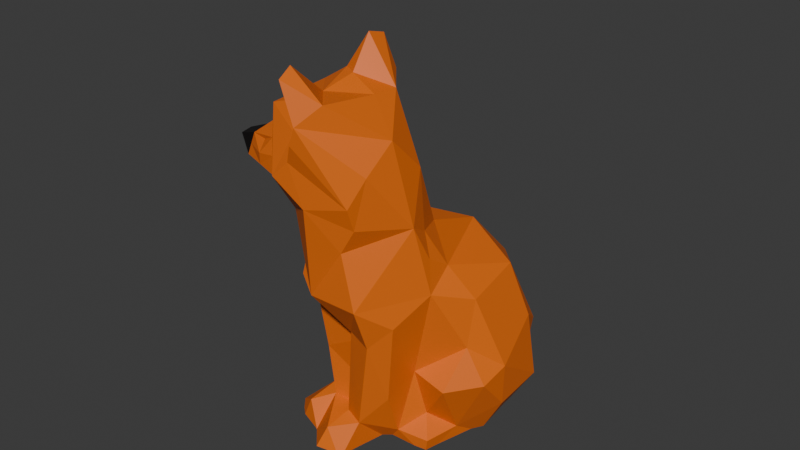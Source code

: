 # Source: Fox.blend  (saved by Blender 4.2.66; exported with 4.5.12 LTS)
import bpy
from mathutils import Matrix  # noqa: F401  (used for matrix-valued properties, if any)

bpy.ops.wm.read_factory_settings(use_empty=True)
scene = bpy.context.scene
scene.name = 'Scene'

# ---- collections
col_collection = bpy.data.collections.new('Collection'); scene.collection.children.link(col_collection)

# ---- materials (node trees are filled in below, after node groups)
mat_material_001 = bpy.data.materials.new('Material.001')
mat_material_001.use_transparent_shadow = False
mat_material_002 = bpy.data.materials.new('Material.002')
mat_material_002.use_transparent_shadow = False

# ---- material node trees
mat_material_001.use_nodes = True; mat_material_001.node_tree.nodes.clear()
_N = mat_material_001.node_tree.nodes; _L = mat_material_001.node_tree.links
n0 = _N.new('ShaderNodeBsdfPrincipled'); n0.name = 'Principled BSDF'; n0.location = (10, 300)
n0.inputs[0].default_value = (0.8003, 0.1538, 0.006278, 1.0)
n0.inputs[3].default_value = 1.45
n1 = _N.new('ShaderNodeOutputMaterial'); n1.name = 'Material Output'; n1.location = (300, 300)
_L.new(n0.outputs[0], n1.inputs[0])
n1.is_active_output = True
mat_material_002.use_nodes = True; mat_material_002.node_tree.nodes.clear()
_N = mat_material_002.node_tree.nodes; _L = mat_material_002.node_tree.links
n0 = _N.new('ShaderNodeBsdfPrincipled'); n0.name = 'Principled BSDF'; n0.location = (10, 300)
n0.inputs[0].default_value = (0.004038, 0.001864, 0.002166, 1.0)
n0.inputs[3].default_value = 1.45
n1 = _N.new('ShaderNodeOutputMaterial'); n1.name = 'Material Output'; n1.location = (300, 300)
_L.new(n0.outputs[0], n1.inputs[0])
n1.is_active_output = True

# ---- world
world_world = bpy.data.worlds.new('World'); scene.world = world_world
world_world.use_nodes = True; world_world.node_tree.nodes.clear()
_N = world_world.node_tree.nodes; _L = world_world.node_tree.links
n0 = _N.new('ShaderNodeOutputWorld'); n0.name = 'World Output'; n0.location = (300, 300)
n1 = _N.new('ShaderNodeBackground'); n1.name = 'Background'; n1.location = (10, 300)
n1.inputs[0].default_value = (0.05088, 0.05088, 0.05088, 1.0)
_L.new(n1.outputs[0], n0.inputs[0])
n0.is_active_output = True
world_world.color = (0.05088, 0.05088, 0.05088)
world_world.use_sun_shadow = False
world_world.sun_shadow_jitter_overblur = 0.0

# ---- meshes
me_fox = bpy.data.meshes.new('fox')
me_fox.from_pydata([(-0.01012, -0.02753, 0.06996), (-0.006756, -0.01886, 0.05759), (-0.01381, -0.02824, 0.0478), (-0.01055, -0.03966, 0.05959), (-0.01012, -0.04489, 0.073), (-0.01192, -0.03681, 0.04784), (0.001007, -0.01634, 0.1015), (-0.004034, -0.01895, 0.0973), (0.0008506, -0.02005, 0.1048), (-0.003422, -0.02307, 0.1063), (-0.002085, 0.008252, 0.03834), (-0.005848, 0.003178, 0.03366), (-0.003207, -0.002146, 0.04927), (0.03621, 0.003973, 0.03391), (0.03081, 0.001011, 0.0509), (0.03195, -0.01736, 0.04722), (-0.02103, 0.0008781, 0.002706), (-0.02469, -0.009371, 0.008211), (-0.0222, 0.007764, 0.009289), (-0.007585, 0.009331, 0.02884), (-0.0133, 0.0001423, 0.01885), (-0.01536, -0.002112, 0.02585), (-0.008389, -0.01692, 0.0373), (-0.005998, -0.01687, 0.04623), (-0.01507, -0.02411, 0.08454), (-0.00848, -0.01902, 0.08832), (-0.004724, -0.02106, 0.0734), (-0.01063, -0.02035, 0.03072), (-0.008577, -0.02191, 0.0366), (-0.006076, -0.01478, 0.02589), (-0.011, -0.02517, 0.02221), (-0.01284, -0.03153, 0.03318), (-0.02363, -0.003235, 0.01412), (-0.02008, -0.04091, 0.09568), (-0.0163, -0.04511, 0.1026), (-0.0109, -0.0306, 0.1066), (-0.02919, -0.03292, 0.08216), (-0.02833, -0.03294, 0.09006), (0.03213, 0.009086, 0.01359), (0.03323, 0.01155, 0.02839), (-0.01777, -0.03032, 0.09402), (0.008697, -0.02422, 0.1066), (0.01815, -0.03699, 0.098), (0.0191, -0.02664, 0.08743), (0.02495, -0.02144, 0.05765), (-0.01741, 0.01801, 0.0109), (0.008278, -0.01706, 0.07558), (-0.002353, -0.01766, 0.08541), (-0.01731, -0.02874, 0.1005), (0.009366, -0.01137, 0.06703), (0.01701, -0.01782, 0.06766), (0.01553, 0.003143, 0.06005), (-0.01715, 0.01946, 0.003909), (-0.008785, 0.02698, 0.008376), (-0.004268, 0.01236, 0.03299), (0.03902, -0.01156, 0.02486), (0.03811, 0.006094, 0.0129), (-0.0007053, -0.01805, 0.1184), (-0.001131, -0.02367, 0.1199), (-0.0002249, -0.03123, 0.1107), (0.009029, -0.03328, 0.1073), (0.005857, -0.01857, 0.09762), (0.0195, 0.01481, 0.04585), (0.005896, 0.009514, 0.05117), (0.003393, -0.01784, 0.1093), (0.003668, -0.01429, 0.06843), (-0.01686, 0.01484, 0.005731), (-0.007864, -0.01194, 0.03913), (-0.01824, -0.01916, 0.01787), (-0.01878, -0.02026, 0.01149), (-0.001795, 0.01677, 0.02488), (-0.004119, -0.01375, 0.05597), (0.002304, -0.01013, 0.06204), (0.02399, -0.02833, 0.06188), (0.02075, -0.02663, 0.06899), (-0.01417, -0.04192, 0.07824), (-0.01727, -0.02992, 0.08052), (0.0271, 0.01515, 0.004985), (0.01595, 0.02585, 0.003365), (0.02384, 0.02148, 0.02514), (-0.01304, -0.01379, 0.01864), (-0.01948, -0.006175, 0.01649), (-0.008208, 0.009876, 0.01772), (-0.0226, -0.01212, 0.003481), (-0.006798, -0.005208, 0.03231), (0.03826, -0.01091, 0.01114), (0.0003005, 0.01077, 0.03701), (-0.01048, 0.01879, 0.01705), (-0.01854, 0.006717, 0.01458), (0.02239, -0.03338, 0.07281), (-0.02878, -0.04397, 0.08374), (0.000872, 0.01604, 0.01438), (-0.004751, -0.02853, 0.1107), (0.01705, 0.01845, 0.03929), (-0.008264, -0.04491, 0.05312), (0.00901, 0.02103, 0.02969), (0.005585, 0.02944, 0.009349), (0.02219, -0.02654, 0.009017), (0.02645, -0.03149, 0.003428), (0.02893, -0.02067, 0.003916), (0.002071, -0.04798, 0.006365), (0.002431, -0.03471, 0.007419), (-0.005708, -0.03571, 0.008271), (-0.008756, -0.02464, 0.009118), (-0.009013, -0.03126, 0.009552), (-0.009173, -0.03163, 0.02026), (0.0004321, -0.05871, 0.1163), (0.004453, -0.05849, 0.1046), (0.008393, -0.05204, 0.1096), (0.01432, -0.0505, 0.08196), (0.002417, -0.05829, 0.09916), (-0.001991, -0.05209, 0.09968), (-0.004887, -0.05779, 0.08875), (-2.354e-05, -0.05685, 0.09356), (-0.01221, -0.05081, 0.0845), (-0.005554, -0.04475, 2.7e-05), (-0.01157, -0.04068, 0.005925), (0.01184, 0.024, 0.01318), (0.01691, -0.04585, 0.09004), (0.01432, -0.04802, 0.07491), (-0.007731, -0.0361, 0.02478), (0.00119, -0.03386, 0.01743), (0.004028, -0.03588, 0.03156), (0.00694, -0.04198, 0.03842), (0.004175, -0.04092, 0.009649), (0.009969, -0.0428, 0.008679), (-0.001981, -0.05301, 0.108), (0.001985, -0.05444, 0.1044), (0.03178, -0.02064, 0.03266), (0.01939, -0.02888, 0.02358), (0.03026, -0.0295, 0.02107), (-0.0168, -0.01933, 0.005962), (0.01744, -0.03839, 0.01795), (0.01484, -0.04432, 0.03707), (0.01662, -0.033, 0.003736), (0.03785, -0.01999, 0.02168), (0.01015, -0.04878, 0.06733), (0.002745, -0.05467, 0.08011), (-0.0006175, -0.04967, 0.05101), (-0.01587, -0.04657, 0.09297), (0.0255, -0.02955, 0.05168), (0.01447, -0.04902, 0.05044), (0.02058, -0.03991, 0.04344), (-0.01747, -0.03732, 0.00169), (-0.0008662, -0.04208, 0.1084), (-0.0003374, -0.05387, 0.1186), (0.003783, 0.02857, 0.003388), (-0.000658, -0.04183, 0.04148), (-0.003302, -0.04542, 0.1068), (-0.02008, -0.01309, 0.0), (-0.02186, -0.01123, 0.0), (-0.02121, -0.005311, 0.0), (-0.0165, -0.03564, 0.0), (-0.01446, -0.03348, 0.0), (-0.01599, -0.0394, 0.0), (-0.005911, -0.04001, -0.0001285), (-0.007417, -0.02536, 0.0), (-0.006857, 0.02188, 0.0), (-0.0135, -0.04162, 0.0), (-0.005536, -0.04185, -0.0001048), (0.02932, 0.005445, 0.0), (0.02689, -0.02732, 0.0), (0.02835, 0.007949, 0.0), (0.03013, -0.01495, 0.0), (0.007047, -0.04939, 0.0), (2.705e-05, -0.05074, 0.0), (0.004349, 0.02662, 0.0), (0.03039, 0.002343, 0.0), (0.03019, 0.005048, 0.0), (0.03221, -0.01128, 0.0), (-0.01789, 0.01136, 0.0), (-0.01957, 0.003976, 0.0), (-0.01218, 0.01949, 0.0), (-0.01041, 0.02044, 0.0), (-0.009667, -0.02389, 0.0), (-0.01438, -0.03238, 0.0), (0.01145, -0.03421, 0.0), (0.00859, -0.04864, 0.0), (0.009437, 0.02549, 0.0), (-0.009129, 0.02143, 0.0003339), (0.02054, 0.0195, 0.0), (0.01382, -0.03221, 0.0), (0.0169, 0.02325, 0.0), (0.02212, -0.03202, 0.0), (-0.004442, -0.03106, -0.0001369), (0.008631, -0.02399, -0.0001587), (0.00236, -0.02774, -0.0001834), (-0.001974, -0.02897, -0.0001356), (-0.005071, -0.04529, 0.0), (0.02597, -0.03143, 0.0), (-0.0345, -0.03634, 0.08468), (-0.03497, -0.03665, 0.08804), (-0.03464, -0.0398, 0.08455), (-0.02701, -0.04288, 0.09037), (-0.02072, -0.0448, 0.09071), (-0.0205, -0.04739, 0.08412), (-0.01404, -0.04869, 0.08873), (-0.03484, -0.04046, 0.08756), (-0.0279, -0.04342, 0.08706), (-0.02061, -0.04736, 0.08741), (0.008002, -0.02104, -0.000175), (0.004906, -0.008436, -0.000248), (0.005154, -0.005454, -0.0002684), (0.005049, 0.003866, -0.0002415), (0.006587, 0.009968, -0.0002247), (0.007649, 0.01393, -0.000206), (0.01089, 0.01893, -0.0001591), (0.007949, 0.02412, -9.3e-05), (-0.009517, -0.04174, -5.241e-05), (-0.00822, -0.03123, -6.781e-05), (-0.01047, -0.03335, -6.843e-05), (-0.01095, -0.0397, -6.426e-05), (-0.005313, -0.04502, 1.35e-05), (-0.006011, -0.03006, -9.172e-05), (0.0006072, -0.02467, -7.937e-05), (-0.0008327, -0.02247, -8.752e-05), (-0.007589, -0.01076, -0.000124), (-0.008353, -0.008344, -0.0001342), (-0.008081, -0.0007224, -0.0001208), (-0.00649, 0.006972, -0.0001123), (-0.005121, 0.01264, -0.000103), (-0.0006463, 0.01921, -7.954e-05), (-0.001231, 0.02228, -4.65e-05), (-0.0015, -0.04663, 0.003183), (-0.01348, -0.0345, -3.422e-05), (-0.01134, -0.03235, -3.39e-05), (-0.01151, -0.04168, -2.621e-05), (-0.01347, -0.03955, -3.213e-05), (-0.005433, -0.04489, 2.025e-05), (-0.0102, -0.03122, -4.586e-05), (-0.003405, -0.02501, -3.968e-05), (-0.00525, -0.02318, -4.376e-05), (-0.01384, -0.01192, -6.201e-05), (-0.01511, -0.009789, -6.71e-05), (-0.01465, -0.003017, -6.038e-05), (-0.01303, 0.005474, -5.616e-05), (-0.01151, 0.012, -5.15e-05), (-0.006413, 0.01935, -3.977e-05), (-0.005821, 0.02136, -2.325e-05), (0.01224, -0.02988, -9.172e-05), (-0.002522, -0.04801, 0.0), (0.01317, 0.02437, 0.0), (0.005924, -0.03059, -6.781e-05), (0.001339, -0.04433, -6.426e-05), (0.003506, -0.03264, -6.843e-05), (-0.007993, 0.02166, 0.000167), (0.0007554, -0.04562, -5.241e-05), (0.0173, -0.02771, -7.937e-05), (0.01745, -0.02418, -8.752e-05), (0.01752, -0.01169, -0.000124), (0.01868, -0.008367, -0.0001342), (0.01772, 0.003105, -0.0001208), (0.01839, 0.007508, -0.0001123), (0.01849, 0.009687, -0.000103), (0.01962, 0.01344, -7.954e-05), (0.01424, 0.02181, -4.65e-05), (0.0002856, -0.04731, 0.004774), (-0.01499, -0.03507, -1.711e-05), (-0.0129, -0.03292, -1.695e-05), (-0.0125, -0.04165, -1.31e-05), (-0.01473, -0.03948, -1.606e-05), (-0.005494, -0.04482, 2.362e-05), (-0.01229, -0.0318, -2.293e-05), (-0.005411, -0.02518, -1.984e-05), (-0.007459, -0.02353, -2.188e-05), (-0.01696, -0.0125, -3.101e-05), (-0.01848, -0.01051, -3.355e-05), (-0.01793, -0.004164, -3.019e-05), (-0.0163, 0.004725, -2.808e-05), (-0.0147, 0.01168, -2.575e-05), (-0.009296, 0.01942, -1.988e-05), (-0.008116, 0.0209, -1.163e-05)], [], [(0, 1, 2), (0, 3, 4), (2, 3, 0), (5, 3, 2), (6, 7, 8), (8, 7, 9), (10, 11, 12), (13, 14, 15), (16, 17, 18), (19, 20, 21), (22, 1, 23), (24, 25, 26), (27, 28, 29), (30, 31, 27), (32, 18, 17), (33, 34, 35), (36, 37, 24), (38, 39, 13), (40, 25, 24), (41, 42, 43), (44, 15, 14), (45, 18, 32), (46, 26, 47), (33, 35, 48), (49, 50, 51), (51, 44, 14), (52, 45, 53), (11, 10, 54), (13, 55, 56), (39, 14, 13), (50, 44, 51), (41, 57, 58), (41, 59, 60), (6, 41, 61), (61, 7, 6), (62, 63, 51), (41, 64, 57), (24, 37, 40), (26, 46, 65), (63, 10, 12), (52, 66, 45), (67, 22, 23), (9, 64, 8), (64, 41, 6), (68, 17, 69), (70, 10, 63), (71, 26, 72), (1, 26, 71), (73, 44, 74), (0, 75, 76), (61, 47, 7), (77, 78, 79), (38, 13, 56), (80, 27, 29), (80, 20, 81), (29, 21, 80), (20, 82, 81), (83, 17, 16), (29, 67, 84), (39, 77, 79), (55, 85, 56), (70, 86, 10), (21, 11, 19), (68, 80, 81), (27, 31, 2), (31, 5, 2), (49, 46, 50), (57, 64, 9), (87, 45, 88), (81, 87, 88), (48, 35, 7), (37, 33, 40), (33, 48, 40), (72, 49, 51), (63, 12, 72), (26, 1, 0), (71, 72, 12), (43, 46, 61), (43, 89, 74), (74, 50, 43), (23, 71, 67), (25, 47, 26), (0, 24, 26), (49, 65, 46), (36, 76, 75), (60, 42, 41), (79, 62, 39), (11, 21, 84), (12, 67, 71), (61, 46, 47), (67, 11, 84), (70, 91, 82), (19, 82, 20), (32, 81, 88), (80, 21, 20), (74, 44, 50), (2, 1, 22), (22, 67, 29), (22, 29, 28), (27, 2, 28), (48, 7, 25), (47, 25, 7), (26, 65, 72), (0, 76, 24), (84, 21, 29), (23, 1, 71), (50, 46, 43), (72, 51, 63), (92, 57, 9), (49, 72, 65), (76, 36, 24), (4, 75, 0), (62, 51, 14), (58, 59, 41), (41, 43, 61), (40, 48, 25), (79, 93, 62), (54, 86, 70), (66, 16, 18), (52, 16, 66), (35, 9, 7), (32, 17, 68), (94, 3, 5), (39, 38, 77), (95, 70, 63), (67, 12, 11), (86, 54, 10), (70, 82, 19), (70, 19, 54), (81, 82, 87), (69, 27, 68), (88, 45, 32), (19, 11, 54), (66, 18, 45), (39, 62, 14), (68, 81, 32), (92, 58, 57), (22, 28, 2), (35, 92, 9), (68, 27, 80), (96, 87, 82), (96, 82, 91), (97, 98, 99), (100, 101, 102), (103, 30, 69), (104, 105, 103), (106, 107, 108), (109, 107, 110), (111, 112, 113), (4, 112, 114), (115, 102, 116), (117, 95, 79), (118, 109, 119), (120, 121, 122), (123, 124, 125), (126, 111, 127), (103, 105, 30), (104, 116, 102), (53, 45, 87), (55, 13, 15), (102, 121, 120), (104, 102, 105), (30, 27, 69), (128, 129, 130), (131, 103, 69), (125, 132, 133), (101, 121, 102), (90, 36, 75), (134, 129, 132), (135, 130, 99), (131, 69, 17), (102, 115, 100), (124, 100, 125), (100, 124, 101), (136, 137, 138), (4, 137, 112), (140, 89, 141), (118, 89, 42), (15, 140, 128), (139, 34, 33), (133, 132, 142), (132, 125, 134), (87, 96, 53), (133, 142, 141), (97, 134, 98), (129, 134, 97), (85, 135, 99), (116, 104, 143), (93, 95, 63), (3, 94, 138), (144, 145, 108), (112, 111, 34), (140, 129, 128), (127, 111, 110), (96, 78, 146), (136, 119, 137), (137, 4, 138), (128, 130, 135), (107, 106, 127), (42, 108, 107), (109, 113, 137), (129, 140, 142), (85, 55, 135), (147, 5, 122), (120, 31, 105), (124, 121, 101), (79, 78, 117), (8, 64, 6), (42, 89, 43), (34, 144, 35), (60, 144, 108), (144, 34, 148), (60, 108, 42), (60, 59, 144), (112, 34, 139), (55, 128, 135), (106, 108, 145), (148, 126, 106), (148, 106, 145), (111, 113, 110), (107, 127, 110), (107, 109, 118), (110, 113, 109), (126, 148, 111), (148, 34, 111), (112, 139, 196, 114), (137, 119, 109), (137, 113, 112), (138, 94, 147), (133, 123, 125), (117, 78, 96), (118, 42, 107), (35, 144, 92), (90, 75, 114, 195), (197, 192, 90, 198), (119, 89, 118), (141, 89, 136), (74, 89, 73), (89, 140, 73), (140, 44, 73), (138, 4, 3), (17, 83, 131), (142, 132, 129), (70, 95, 91), (122, 124, 123), (92, 59, 58), (130, 129, 97), (105, 31, 30), (122, 5, 120), (5, 31, 120), (106, 126, 127), (144, 59, 92), (119, 136, 89), (5, 147, 94), (141, 136, 138), (123, 141, 138), (15, 128, 55), (99, 130, 97), (95, 117, 91), (140, 141, 142), (147, 122, 123), (141, 123, 133), (147, 123, 138), (122, 121, 124), (102, 120, 105), (91, 117, 96), (75, 4, 114), (63, 62, 93), (93, 79, 95), (44, 140, 15), (148, 145, 144), (261, 115, 158, 259), (180, 182, 78), (180, 78, 77), (160, 162, 77), (160, 77, 38), (168, 160, 38), (168, 38, 56), (151, 150, 83), (151, 83, 16), (173, 172, 52), (173, 52, 53), (166, 157, 146), (170, 171, 16), (170, 16, 52), (167, 168, 56), (167, 56, 85), (169, 167, 85), (162, 180, 77), (171, 151, 16), (174, 156, 103), (174, 103, 131), (240, 165, 100, 256), (256, 100, 115, 261), (154, 158, 116), (154, 116, 143), (165, 164, 100), (181, 183, 134), (150, 149, 131), (150, 131, 83), (156, 175, 103), (161, 163, 99), (175, 153, 104), (175, 104, 103), (177, 176, 125), (153, 152, 143), (153, 143, 104), (240, 188, 159, 246), (158, 115, 116), (178, 166, 146), (178, 146, 78), (157, 245, 179, 96), (157, 96, 146), (189, 161, 99), (189, 99, 98), (179, 173, 53), (179, 53, 96), (163, 169, 85), (163, 85, 99), (176, 181, 134), (176, 134, 125), (149, 174, 131), (152, 154, 143), (164, 177, 125), (164, 125, 100), (183, 189, 98), (183, 98, 134), (246, 159, 155, 243), (244, 184, 187, 242), (259, 158, 154, 260), (257, 152, 153, 258), (172, 170, 52), (182, 241, 178, 78), (243, 155, 184, 244), (260, 154, 152, 257), (193, 198, 199, 194), (36, 90, 192, 190), (37, 36, 190, 191), (37, 193, 33), (139, 33, 193, 194), (196, 199, 195, 114), (198, 90, 195, 199), (139, 194, 199, 196), (190, 192, 197, 191), (198, 193, 197), (193, 37, 191, 197), (242, 187, 186, 239), (258, 153, 175, 262), (239, 186, 185, 247), (262, 175, 156, 263), (247, 185, 200, 248), (263, 156, 174, 264), (248, 200, 201, 249), (264, 174, 149, 265), (249, 201, 202, 250), (265, 149, 150, 266), (250, 202, 203, 251), (266, 150, 151, 267), (251, 203, 204, 252), (267, 151, 171, 268), (252, 204, 205, 253), (268, 171, 170, 269), (253, 205, 206, 254), (269, 170, 172, 270), (254, 206, 207, 255), (270, 172, 173, 271), (205, 220, 221, 206), (204, 219, 220, 205), (206, 221, 222, 207), (241, 255, 207, 178), (203, 218, 219, 204), (202, 217, 218, 203), (201, 216, 217, 202), (200, 215, 216, 201), (185, 214, 215, 200), (186, 213, 214, 185), (187, 209, 213, 186), (155, 211, 210, 184), (184, 210, 209, 187), (159, 208, 211, 155), (188, 212, 208, 159), (178, 207, 222, 166), (221, 237, 238, 222), (220, 236, 237, 221), (219, 235, 236, 220), (218, 234, 235, 219), (217, 233, 234, 218), (216, 232, 233, 217), (215, 231, 232, 216), (214, 230, 231, 215), (213, 229, 230, 214), (209, 225, 229, 213), (211, 227, 224, 210), (210, 224, 225, 209), (208, 226, 227, 211), (188, 223, 228, 212), (212, 228, 226, 208), (166, 222, 238, 157), (271, 245, 157, 238), (173, 179, 245, 271), (182, 180, 255, 241), (237, 270, 271, 238), (162, 254, 255, 180), (236, 269, 270, 237), (160, 253, 254, 162), (235, 268, 269, 236), (168, 252, 253, 160), (234, 267, 268, 235), (167, 251, 252, 168), (233, 266, 267, 234), (169, 250, 251, 167), (232, 265, 266, 233), (163, 249, 250, 169), (231, 264, 265, 232), (161, 248, 249, 163), (230, 263, 264, 231), (189, 247, 248, 161), (229, 262, 263, 230), (183, 239, 247, 189), (225, 258, 262, 229), (181, 242, 239, 183), (227, 260, 257, 224), (177, 243, 244, 176), (224, 257, 258, 225), (226, 259, 260, 227), (176, 244, 242, 181), (164, 246, 243, 177), (165, 240, 246, 164), (223, 256, 261, 228), (188, 240, 256, 223), (228, 261, 259, 226)])
me_fox.polygons.foreach_set('material_index', [0, 0, 0, 0, 0, 0, 0, 0, 0, 0, 0, 0, 0, 0, 0, 0, 0, 0, 0, 0, 0, 0, 0, 0, 0, 0, 0, 0, 0, 0, 0, 0, 0, 0, 0, 0, 0, 0, 0, 0, 0, 0, 0, 0, 0, 0, 0, 0, 0, 0, 0, 0, 0, 0, 0, 0, 0, 0, 0, 0, 0, 0, 0, 0, 0, 0, 0, 0, 0, 0, 0, 0, 0, 0, 0, 0, 0, 0, 0, 0, 0, 0, 0, 0, 0, 0, 0, 0, 0, 0, 0, 0, 0, 0, 0, 0, 0, 0, 0, 0, 0, 0, 0, 0, 0, 0, 0, 0, 0, 0, 0, 0, 0, 0, 0, 0, 0, 0, 0, 0, 0, 0, 0, 0, 0, 0, 0, 0, 0, 0, 0, 0, 0, 0, 0, 0, 0, 0, 0, 0, 0, 0, 0, 0, 1, 0, 0, 0, 0, 0, 0, 0, 0, 0, 0, 0, 0, 0, 0, 0, 0, 0, 0, 0, 1, 0, 0, 0, 0, 0, 0, 0, 0, 0, 0, 0, 0, 0, 0, 0, 0, 0, 0, 0, 0, 0, 0, 0, 0, 0, 0, 0, 0, 0, 0, 0, 0, 0, 0, 0, 0, 0, 0, 0, 0, 1, 0, 0, 0, 0, 0, 0, 0, 0, 0, 0, 0, 0, 0, 0, 0, 0, 0, 0, 0, 0, 0, 0, 0, 0, 0, 0, 0, 0, 1, 0, 0, 0, 0, 0, 0, 0, 0, 0, 0, 0, 0, 0, 0, 0, 0, 0, 0, 0, 0, 0, 0, 0, 0, 0, 0, 0, 0, 1, 0, 0, 0, 0, 0, 0, 0, 0, 0, 0, 0, 0, 0, 0, 0, 0, 0, 0, 0, 0, 0, 0, 0, 0, 0, 0, 1, 1, 0, 0, 0, 0, 0, 0, 1, 0, 0, 0, 0, 0, 0, 0, 0, 0, 0, 0, 0, 0, 0, 0, 0, 0, 0, 0, 0, 0, 0, 1, 0, 0, 0, 0, 0, 0, 0, 0, 0, 0, 0, 0, 0, 0, 1, 1, 0, 0, 0, 0, 0, 1, 1, 1, 0, 0, 0, 0, 0, 0, 0, 0, 0, 0, 0, 0, 0, 0, 0, 0, 0, 0, 0, 0, 0, 0, 0, 0, 0, 0, 0, 0, 0, 0, 0, 0, 0, 0, 0, 0, 0, 0, 0, 0, 0, 0, 0, 0, 0, 0, 0, 0, 0, 0, 0, 0, 0, 0, 0, 0, 0, 0, 0, 0, 0, 0, 0, 0, 0, 0, 0, 0, 0, 0, 0, 0, 0, 0, 0, 0, 0, 0, 0, 0, 0, 0, 0, 0, 0])
me_fox.materials.append(mat_material_001)
me_fox.materials.append(mat_material_002)
me_fox.update()

# ---- objects
ob_fox = bpy.data.objects.new('fox', me_fox)

# ---- transforms, parenting, visibility, modifiers, constraints
ob_fox.location = (0.0, 0.0, 0.0)

# ---- collection membership
col_collection.objects.link(ob_fox)

# ---- scene / render settings (as saved in the file)
scene.frame_start = 1; scene.frame_end = 250; scene.frame_set(1)
scene.render.engine = 'BLENDER_EEVEE_NEXT'
scene.cycles.sampling_pattern = 'TABULATED_SOBOL'
bpy.context.view_layer.update()

# ---- added for rendering (the .blend has no active camera and no usable light): camera, sun
cam_auto = bpy.data.cameras.new('AutoCamera')
cam_auto.lens = 50.0
cam_auto.sensor_width = 36.0
cam_auto.clip_end = 1000.0
ob_auto_camera = bpy.data.objects.new('AutoCamera', cam_auto)
scene.collection.objects.link(ob_auto_camera)
ob_auto_camera.location = (0.187073, -0.236687, 0.207873)
ob_auto_camera.rotation_euler = (1.09748, -7.21219e-08, 0.694738)
scene.camera = ob_auto_camera
light_auto_sun = bpy.data.lights.new('AutoSun', 'SUN')
light_auto_sun.energy = 3.0
light_auto_sun.angle = 0.0523599
ob_auto_sun = bpy.data.objects.new('AutoSun', light_auto_sun)
scene.collection.objects.link(ob_auto_sun)
ob_auto_sun.rotation_euler = (0.872665, 0.174533, 0.523599)
bpy.context.view_layer.update()
